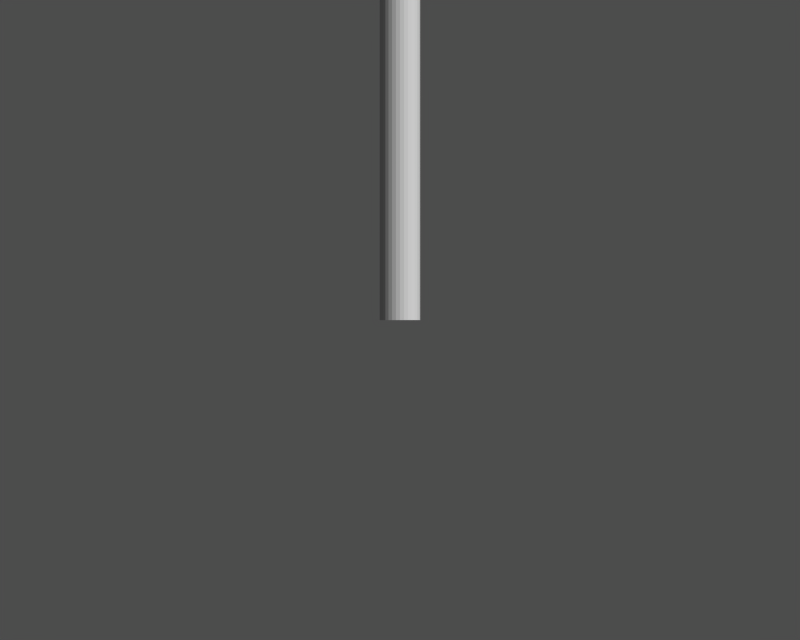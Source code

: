 # Source: flagpole.blend  (saved by Blender 2.27.0; exported with 4.5.12 LTS)
import bpy
from mathutils import Matrix  # noqa: F401  (used for matrix-valued properties, if any)

bpy.ops.wm.read_factory_settings(use_empty=True)
scene = bpy.context.scene
scene.name = '1'

# ---- collections
col_collection_1 = bpy.data.collections.new('Collection 1'); scene.collection.children.link(col_collection_1)

# ---- materials (node trees are filled in below, after node groups)
mat_material_001 = bpy.data.materials.new('Material.001')
mat_material_001.alpha_threshold = 0.0
mat_material_001.preview_render_type = 'FLAT'
mat_material_001.diffuse_color = (0.7549, 0.7548, 0.7548, 1.0)
mat_material_001.roughness = 0.0
mat_material_001.line_color = (0.0, 0.0, 0.0, 1.0)
mat_material = bpy.data.materials.new('Material')
mat_material.alpha_threshold = 0.0
mat_material.preview_render_type = 'FLAT'
mat_material.diffuse_color = (0.8, 0.8, 0.9203, 1.0)
mat_material.roughness = 0.0
mat_material.line_color = (0.0, 0.0, 0.0, 1.0)

# ---- material node trees

# ---- cameras
cam_camera = bpy.data.cameras.new('Camera')
cam_camera.passepartout_alpha = 0.2
cam_camera.clip_end = 100.0
cam_camera.lens = 35.0
cam_camera.ortho_scale = 7.314
cam_camera.show_passepartout = False
cam_camera.show_safe_areas = True
cam_camera.dof.focus_distance = 0.0
cam_camera.dof.aperture_fstop = 128.0

# ---- meshes
me_cylinder = bpy.data.meshes.new('Cylinder')
me_cylinder.from_pydata([(1.0, 1.0, -1.0), (1.176, 0.7857, -1.0), (1.307, 0.5412, -1.0), (1.387, 0.2759, -1.0), (1.414, 1.068e-07, -1.0), (1.387, -0.2759, -1.0), (1.307, -0.5412, -1.0), (1.176, -0.7857, -1.0), (1.0, -1.0, -1.0), (0.7857, -1.176, -1.0), (0.5412, -1.307, -1.0), (0.2759, -1.387, -1.0), (-4.608e-07, -1.414, -1.0), (-0.2759, -1.387, -1.0), (-0.5412, -1.307, -1.0), (-0.7857, -1.176, -1.0), (-1.0, -1.0, -1.0), (-1.176, -0.7857, -1.0), (-1.307, -0.5412, -1.0), (-1.387, -0.2759, -1.0), (-1.414, 1.366e-06, -1.0), (-1.387, 0.2759, -1.0), (-1.307, 0.5412, -1.0), (-1.176, 0.7857, -1.0), (-1.0, 1.0, -1.0), (-0.7857, 1.176, -1.0), (-0.5412, 1.307, -1.0), (-0.2759, 1.387, -1.0), (2.27e-06, 1.414, -1.0), (0.2759, 1.387, -1.0), (0.5412, 1.307, -1.0), (0.7857, 1.176, -1.0), (1.0, 1.0, 1.0), (1.176, 0.7857, 1.0), (1.307, 0.5412, 1.0), (1.387, 0.2759, 1.0), (1.414, -3.175e-06, 1.0), (1.387, -0.2759, 1.0), (1.307, -0.5412, 1.0), (1.176, -0.7857, 1.0), (1.0, -1.0, 1.0), (0.7857, -1.176, 1.0), (0.5412, -1.307, 1.0), (0.2759, -1.387, 1.0), (1.315e-06, -1.414, 1.0), (-0.2759, -1.387, 1.0), (-0.5412, -1.307, 1.0), (-0.7857, -1.176, 1.0), (-1.0, -1.0, 1.0), (-1.176, -0.7857, 1.0), (-1.307, -0.5412, 1.0), (-1.387, -0.2759, 1.0), (-1.414, -5.805e-06, 1.0), (-1.387, 0.2759, 1.0), (-1.307, 0.5412, 1.0), (-1.176, 0.7857, 1.0), (-1.0, 1.0, 1.0), (-0.7857, 1.176, 1.0), (-0.5412, 1.307, 1.0), (-0.2759, 1.387, 1.0), (-1.03e-05, 1.414, 1.0), (0.2759, 1.387, 1.0), (0.5412, 1.307, 1.0), (0.7857, 1.176, 1.0), (0.0, 0.0, -1.0), (0.0, 0.0, 1.0)], [], [(64, 0, 1), (65, 33, 32), (64, 1, 2), (65, 34, 33), (64, 2, 3), (65, 35, 34), (64, 3, 4), (65, 36, 35), (64, 4, 5), (65, 37, 36), (64, 5, 6), (65, 38, 37), (64, 6, 7), (65, 39, 38), (64, 7, 8), (65, 40, 39), (64, 8, 9), (65, 41, 40), (64, 9, 10), (65, 42, 41), (64, 10, 11), (65, 43, 42), (64, 11, 12), (65, 44, 43), (64, 12, 13), (65, 45, 44), (64, 13, 14), (65, 46, 45), (64, 14, 15), (65, 47, 46), (64, 15, 16), (65, 48, 47), (64, 16, 17), (65, 49, 48), (64, 17, 18), (65, 50, 49), (64, 18, 19), (65, 51, 50), (64, 19, 20), (65, 52, 51), (64, 20, 21), (65, 53, 52), (64, 21, 22), (65, 54, 53), (64, 22, 23), (65, 55, 54), (64, 23, 24), (65, 56, 55), (64, 24, 25), (65, 57, 56), (64, 25, 26), (65, 58, 57), (64, 26, 27), (65, 59, 58), (64, 27, 28), (65, 60, 59), (64, 28, 29), (65, 61, 60), (64, 29, 30), (65, 62, 61), (64, 30, 31), (65, 63, 62), (31, 0, 64), (65, 32, 63), (0, 32, 33, 1), (1, 33, 34, 2), (2, 34, 35, 3), (3, 35, 36, 4), (4, 36, 37, 5), (5, 37, 38, 6), (6, 38, 39, 7), (7, 39, 40, 8), (8, 40, 41, 9), (9, 41, 42, 10), (10, 42, 43, 11), (11, 43, 44, 12), (12, 44, 45, 13), (13, 45, 46, 14), (14, 46, 47, 15), (15, 47, 48, 16), (16, 48, 49, 17), (17, 49, 50, 18), (18, 50, 51, 19), (19, 51, 52, 20), (20, 52, 53, 21), (21, 53, 54, 22), (22, 54, 55, 23), (23, 55, 56, 24), (24, 56, 57, 25), (25, 57, 58, 26), (26, 58, 59, 27), (27, 59, 60, 28), (28, 60, 61, 29), (29, 61, 62, 30), (30, 62, 63, 31), (32, 0, 31, 63)])
me_cylinder.materials.append(mat_material_001)
me_cylinder.use_remesh_preserve_volume = False
me_cylinder.use_remesh_preserve_attributes = False
me_cylinder.use_mirror_vertex_groups = False
me_cylinder.update()
me_sphere = bpy.data.meshes.new('Sphere')
me_sphere.from_pydata([(0.0, 0.0, 1.414), (0.136, 0.02704, -1.407), (0.2706, 0.05383, -1.387), (0.4026, 0.08009, -1.353), (0.5308, 0.1056, -1.307), (0.6538, 0.1301, -1.247), (0.7706, 0.1533, -1.176), (0.8799, 0.175, -1.093), (0.9808, 0.1951, -1.0), (1.072, 0.2133, -0.8972), (1.153, 0.2294, -0.7857), (1.223, 0.2433, -0.6667), (1.281, 0.2549, -0.5412), (1.327, 0.264, -0.4105), (1.36, 0.2706, -0.2759), (1.38, 0.2746, -0.1386), (1.387, 0.2759, -2.384e-07), (1.38, 0.2746, 0.1386), (1.36, 0.2706, 0.2759), (1.327, 0.264, 0.4105), (1.281, 0.2549, 0.5412), (1.223, 0.2433, 0.6667), (1.153, 0.2294, 0.7857), (1.072, 0.2133, 0.8972), (0.9808, 0.1951, 1.0), (0.8799, 0.175, 1.093), (0.7706, 0.1533, 1.176), (0.6538, 0.1301, 1.247), (0.5308, 0.1056, 1.307), (0.4026, 0.08009, 1.353), (0.2706, 0.05383, 1.387), (0.136, 0.02704, 1.407), (0.1281, 0.05305, 1.407), (0.2549, 0.1056, 1.387), (0.3793, 0.1571, 1.353), (0.5, 0.2071, 1.307), (0.6159, 0.2551, 1.247), (0.7259, 0.3007, 1.176), (0.8289, 0.3433, 1.093), (0.9239, 0.3827, 1.0), (1.01, 0.4184, 0.8972), (1.086, 0.45, 0.7857), (1.152, 0.4773, 0.6667), (1.207, 0.5, 0.5412), (1.25, 0.5179, 0.4105), (1.281, 0.5308, 0.2759), (1.3, 0.5386, 0.1386), (1.307, 0.5412, -2.384e-07), (1.3, 0.5386, -0.1386), (1.281, 0.5308, -0.2759), (1.25, 0.5179, -0.4105), (1.207, 0.5, -0.5412), (1.152, 0.4773, -0.6667), (1.086, 0.45, -0.7857), (1.01, 0.4184, -0.8972), (0.9239, 0.3827, -1.0), (0.8289, 0.3433, -1.093), (0.7259, 0.3007, -1.176), (0.6159, 0.2551, -1.247), (0.5, 0.2071, -1.307), (0.3793, 0.1571, -1.353), (0.2549, 0.1056, -1.387), (0.1281, 0.05305, -1.407), (-9.438e-07, -6.307e-07, -1.414), (0.1153, 0.07701, -1.407), (0.2294, 0.1533, -1.387), (0.3413, 0.2281, -1.353), (0.45, 0.3007, -1.307), (0.5543, 0.3704, -1.247), (0.6533, 0.4365, -1.176), (0.746, 0.4984, -1.093), (0.8315, 0.5556, -1.0), (0.909, 0.6074, -0.8972), (0.9777, 0.6533, -0.7857), (1.037, 0.6929, -0.6667), (1.086, 0.7259, -0.5412), (1.125, 0.7519, -0.4105), (1.153, 0.7706, -0.2759), (1.17, 0.7819, -0.1386), (1.176, 0.7857, -2.384e-07), (1.17, 0.7819, 0.1386), (1.153, 0.7706, 0.2759), (1.125, 0.7519, 0.4105), (1.086, 0.7259, 0.5412), (1.037, 0.6929, 0.6667), (0.9777, 0.6533, 0.7857), (0.909, 0.6074, 0.8972), (0.8315, 0.5556, 1.0), (0.746, 0.4984, 1.093), (0.6533, 0.4365, 1.176), (0.5543, 0.3704, 1.247), (0.45, 0.3007, 1.307), (0.3413, 0.2281, 1.353), (0.2294, 0.1533, 1.387), (0.1153, 0.07701, 1.407), (0.09802, 0.09802, 1.407), (0.1951, 0.1951, 1.387), (0.2903, 0.2903, 1.353), (0.3827, 0.3827, 1.307), (0.4714, 0.4714, 1.247), (0.5556, 0.5556, 1.176), (0.6344, 0.6344, 1.093), (0.7071, 0.7071, 1.0), (0.773, 0.773, 0.8972), (0.8315, 0.8315, 0.7857), (0.8819, 0.8819, 0.6667), (0.9239, 0.9239, 0.5412), (0.9569, 0.9569, 0.4105), (0.9808, 0.9808, 0.2759), (0.9952, 0.9952, 0.1386), (1.0, 1.0, -2.384e-07), (0.9952, 0.9952, -0.1386), (0.9808, 0.9808, -0.2759), (0.9569, 0.9569, -0.4105), (0.9239, 0.9239, -0.5412), (0.8819, 0.8819, -0.6667), (0.8315, 0.8315, -0.7857), (0.773, 0.773, -0.8972), (0.7071, 0.7071, -1.0), (0.6344, 0.6344, -1.093), (0.5556, 0.5556, -1.176), (0.4714, 0.4714, -1.247), (0.3827, 0.3827, -1.307), (0.2903, 0.2903, -1.353), (0.1951, 0.1951, -1.387), (0.09802, 0.09802, -1.407), (0.07701, 0.1153, -1.407), (0.1533, 0.2294, -1.387), (0.2281, 0.3413, -1.353), (0.3007, 0.45, -1.307), (0.3704, 0.5543, -1.247), (0.4365, 0.6533, -1.176), (0.4984, 0.746, -1.093), (0.5556, 0.8315, -1.0), (0.6073, 0.909, -0.8972), (0.6533, 0.9777, -0.7857), (0.6929, 1.037, -0.6667), (0.7259, 1.086, -0.5412), (0.7519, 1.125, -0.4105), (0.7706, 1.153, -0.2759), (0.7819, 1.17, -0.1386), (0.7857, 1.176, -2.384e-07), (0.7819, 1.17, 0.1386), (0.7706, 1.153, 0.2759), (0.7519, 1.125, 0.4105), (0.7259, 1.086, 0.5412), (0.6929, 1.037, 0.6667), (0.6533, 0.9777, 0.7857), (0.6074, 0.909, 0.8972), (0.5556, 0.8315, 1.0), (0.4984, 0.746, 1.093), (0.4365, 0.6533, 1.176), (0.3704, 0.5543, 1.247), (0.3007, 0.45, 1.307), (0.2281, 0.3413, 1.353), (0.1533, 0.2294, 1.387), (0.07701, 0.1153, 1.407), (0.05305, 0.1281, 1.407), (0.1056, 0.2549, 1.387), (0.1571, 0.3793, 1.353), (0.2071, 0.5, 1.307), (0.2551, 0.6159, 1.247), (0.3007, 0.7259, 1.176), (0.3433, 0.8289, 1.093), (0.3827, 0.9239, 1.0), (0.4184, 1.01, 0.8972), (0.45, 1.086, 0.7857), (0.4773, 1.152, 0.6667), (0.5, 1.207, 0.5412), (0.5179, 1.25, 0.4105), (0.5308, 1.281, 0.2759), (0.5386, 1.3, 0.1386), (0.5412, 1.307, -2.384e-07), (0.5386, 1.3, -0.1386), (0.5308, 1.281, -0.2759), (0.5179, 1.25, -0.4105), (0.5, 1.207, -0.5412), (0.4773, 1.152, -0.6667), (0.45, 1.086, -0.7857), (0.4183, 1.01, -0.8972), (0.3827, 0.9239, -1.0), (0.3433, 0.8289, -1.093), (0.3007, 0.7259, -1.176), (0.2551, 0.6159, -1.247), (0.2071, 0.5, -1.307), (0.1571, 0.3793, -1.353), (0.1056, 0.2549, -1.387), (0.05305, 0.1281, -1.407), (0.02704, 0.136, -1.407), (0.05383, 0.2706, -1.387), (0.08009, 0.4026, -1.353), (0.1056, 0.5308, -1.307), (0.1301, 0.6538, -1.247), (0.1533, 0.7706, -1.176), (0.175, 0.8799, -1.093), (0.1951, 0.9808, -1.0), (0.2133, 1.072, -0.8972), (0.2294, 1.153, -0.7857), (0.2433, 1.223, -0.6667), (0.2549, 1.281, -0.5412), (0.264, 1.327, -0.4105), (0.2706, 1.36, -0.2759), (0.2746, 1.38, -0.1386), (0.2759, 1.387, -2.384e-07), (0.2746, 1.38, 0.1386), (0.2706, 1.36, 0.2759), (0.264, 1.327, 0.4105), (0.2549, 1.281, 0.5412), (0.2433, 1.223, 0.6667), (0.2294, 1.153, 0.7857), (0.2133, 1.072, 0.8972), (0.1951, 0.9808, 1.0), (0.175, 0.8799, 1.093), (0.1533, 0.7706, 1.176), (0.1301, 0.6538, 1.247), (0.1056, 0.5308, 1.307), (0.08009, 0.4026, 1.353), (0.05383, 0.2706, 1.387), (0.02704, 0.136, 1.407), (-1.048e-08, 0.1386, 1.407), (-1.9e-08, 0.2759, 1.387), (4.809e-09, 0.4105, 1.353), (-3.515e-08, 0.5412, 1.307), (-5.063e-08, 0.6667, 1.247), (1.135e-08, 0.7857, 1.176), (-3.294e-08, 0.8972, 1.093), (-2.656e-08, 1.0, 1.0), (-2.637e-08, 1.093, 0.8972), (-4.146e-08, 1.176, 0.7857), (-1.281e-07, 1.247, 0.6667), (-5.491e-08, 1.307, 0.5412), (-1.099e-07, 1.353, 0.4105), (-1.676e-07, 1.387, 0.2759), (-7.142e-08, 1.407, 0.1386), (-1.137e-07, 1.414, -2.384e-07), (-7.142e-08, 1.407, -0.1386), (-1.092e-07, 1.387, -0.2759), (-1.158e-07, 1.353, -0.4105), (3.546e-09, 1.307, -0.5412), (-6.701e-08, 1.247, -0.6667), (-5.938e-08, 1.176, -0.7857), (-5.89e-08, 1.093, -0.8972), (-5.91e-08, 1.0, -1.0), (-3.358e-08, 0.8972, -1.093), (-4.774e-08, 0.7857, -1.176), (-4.262e-08, 0.6667, -1.247), (-3.888e-09, 0.5412, -1.307), (-1.657e-08, 0.4105, -1.353), (-3.539e-08, 0.2759, -1.387), (-1.417e-08, 0.1386, -1.407), (-0.02704, 0.136, -1.407), (-0.05383, 0.2706, -1.387), (-0.08009, 0.4026, -1.353), (-0.1056, 0.5308, -1.307), (-0.1301, 0.6538, -1.247), (-0.1533, 0.7706, -1.176), (-0.175, 0.8799, -1.093), (-0.1951, 0.9808, -1.0), (-0.2133, 1.072, -0.8972), (-0.2294, 1.153, -0.7857), (-0.2433, 1.223, -0.6667), (-0.2549, 1.281, -0.5412), (-0.264, 1.327, -0.4105), (-0.2706, 1.36, -0.2759), (-0.2746, 1.38, -0.1386), (-0.2759, 1.387, -2.384e-07), (-0.2746, 1.38, 0.1386), (-0.2706, 1.36, 0.2759), (-0.264, 1.327, 0.4105), (-0.2549, 1.281, 0.5412), (-0.2433, 1.223, 0.6667), (-0.2294, 1.153, 0.7857), (-0.2133, 1.072, 0.8972), (-0.1951, 0.9808, 1.0), (-0.175, 0.8799, 1.093), (-0.1533, 0.7706, 1.176), (-0.1301, 0.6538, 1.247), (-0.1056, 0.5308, 1.307), (-0.08009, 0.4026, 1.353), (-0.05383, 0.2706, 1.387), (-0.02704, 0.136, 1.407), (-0.05305, 0.1281, 1.407), (-0.1056, 0.2549, 1.387), (-0.1571, 0.3793, 1.353), (-0.2071, 0.5, 1.307), (-0.2551, 0.6159, 1.247), (-0.3007, 0.7259, 1.176), (-0.3433, 0.8289, 1.093), (-0.3827, 0.9239, 1.0), (-0.4184, 1.01, 0.8972), (-0.45, 1.086, 0.7857), (-0.4773, 1.152, 0.6667), (-0.5, 1.207, 0.5412), (-0.5179, 1.25, 0.4105), (-0.5308, 1.281, 0.2759), (-0.5386, 1.3, 0.1386), (-0.5412, 1.307, -2.384e-07), (-0.5386, 1.3, -0.1386), (-0.5308, 1.281, -0.2759), (-0.5179, 1.25, -0.4105), (-0.5, 1.207, -0.5412), (-0.4773, 1.152, -0.6667), (-0.45, 1.086, -0.7857), (-0.4183, 1.01, -0.8972), (-0.3827, 0.9239, -1.0), (-0.3433, 0.8289, -1.093), (-0.3007, 0.7259, -1.176), (-0.2551, 0.6159, -1.247), (-0.2071, 0.5, -1.307), (-0.1571, 0.3793, -1.353), (-0.1056, 0.2549, -1.387), (-0.05305, 0.1281, -1.407), (-0.07701, 0.1153, -1.407), (-0.1533, 0.2294, -1.387), (-0.2281, 0.3413, -1.353), (-0.3007, 0.45, -1.307), (-0.3704, 0.5543, -1.247), (-0.4365, 0.6533, -1.176), (-0.4984, 0.746, -1.093), (-0.5556, 0.8315, -1.0), (-0.6073, 0.909, -0.8972), (-0.6533, 0.9777, -0.7857), (-0.6929, 1.037, -0.6667), (-0.7259, 1.086, -0.5412), (-0.7519, 1.125, -0.4105), (-0.7706, 1.153, -0.2759), (-0.7819, 1.17, -0.1386), (-0.7857, 1.176, -2.384e-07), (-0.7819, 1.17, 0.1386), (-0.7706, 1.153, 0.2759), (-0.7519, 1.125, 0.4105), (-0.7259, 1.086, 0.5412), (-0.6929, 1.037, 0.6667), (-0.6533, 0.9777, 0.7857), (-0.6074, 0.909, 0.8972), (-0.5556, 0.8315, 1.0), (-0.4984, 0.746, 1.093), (-0.4365, 0.6533, 1.176), (-0.3704, 0.5543, 1.247), (-0.3007, 0.45, 1.307), (-0.2281, 0.3413, 1.353), (-0.1533, 0.2294, 1.387), (-0.07701, 0.1153, 1.407), (-0.09802, 0.09802, 1.407), (-0.1951, 0.1951, 1.387), (-0.2903, 0.2903, 1.353), (-0.3827, 0.3827, 1.307), (-0.4714, 0.4714, 1.247), (-0.5556, 0.5556, 1.176), (-0.6344, 0.6344, 1.093), (-0.7071, 0.7071, 1.0), (-0.773, 0.773, 0.8972), (-0.8315, 0.8315, 0.7857), (-0.8819, 0.8819, 0.6667), (-0.9239, 0.9239, 0.5412), (-0.9569, 0.9569, 0.4105), (-0.9808, 0.9808, 0.2759), (-0.9952, 0.9952, 0.1386), (-1.0, 1.0, -2.384e-07), (-0.9952, 0.9952, -0.1386), (-0.9808, 0.9808, -0.2759), (-0.9569, 0.9569, -0.4105), (-0.9239, 0.9239, -0.5412), (-0.8819, 0.8819, -0.6667), (-0.8315, 0.8315, -0.7857), (-0.773, 0.773, -0.8972), (-0.7071, 0.7071, -1.0), (-0.6344, 0.6344, -1.093), (-0.5556, 0.5556, -1.176), (-0.4714, 0.4714, -1.247), (-0.3827, 0.3827, -1.307), (-0.2903, 0.2903, -1.353), (-0.1951, 0.1951, -1.387), (-0.09802, 0.09802, -1.407), (-0.1153, 0.07701, -1.407), (-0.2294, 0.1533, -1.387), (-0.3413, 0.2281, -1.353), (-0.45, 0.3007, -1.307), (-0.5543, 0.3704, -1.247), (-0.6533, 0.4365, -1.176), (-0.746, 0.4984, -1.093), (-0.8315, 0.5556, -1.0), (-0.909, 0.6073, -0.8972), (-0.9777, 0.6533, -0.7857), (-1.037, 0.6929, -0.6667), (-1.086, 0.7259, -0.5412), (-1.125, 0.7519, -0.4105), (-1.153, 0.7706, -0.2759), (-1.17, 0.7819, -0.1386), (-1.176, 0.7857, -2.384e-07), (-1.17, 0.7819, 0.1386), (-1.153, 0.7706, 0.2759), (-1.125, 0.7519, 0.4105), (-1.086, 0.7259, 0.5412), (-1.037, 0.6929, 0.6667), (-0.9777, 0.6533, 0.7857), (-0.909, 0.6073, 0.8972), (-0.8315, 0.5556, 1.0), (-0.746, 0.4984, 1.093), (-0.6533, 0.4365, 1.176), (-0.5543, 0.3704, 1.247), (-0.45, 0.3007, 1.307), (-0.3413, 0.2281, 1.353), (-0.2294, 0.1533, 1.387), (-0.1153, 0.07701, 1.407), (-0.1281, 0.05305, 1.407), (-0.2549, 0.1056, 1.387), (-0.3793, 0.1571, 1.353), (-0.5, 0.2071, 1.307), (-0.6159, 0.2551, 1.247), (-0.7259, 0.3007, 1.176), (-0.8289, 0.3433, 1.093), (-0.9239, 0.3827, 1.0), (-1.01, 0.4183, 0.8972), (-1.086, 0.45, 0.7857), (-1.152, 0.4773, 0.6667), (-1.207, 0.5, 0.5412), (-1.25, 0.5179, 0.4105), (-1.281, 0.5308, 0.2759), (-1.3, 0.5386, 0.1386), (-1.307, 0.5412, -2.384e-07), (-1.3, 0.5386, -0.1386), (-1.281, 0.5308, -0.2759), (-1.25, 0.5179, -0.4105), (-1.207, 0.5, -0.5412), (-1.152, 0.4773, -0.6667), (-1.086, 0.45, -0.7857), (-1.01, 0.4183, -0.8972), (-0.9239, 0.3827, -1.0), (-0.8289, 0.3433, -1.093), (-0.7259, 0.3007, -1.176), (-0.6159, 0.2551, -1.247), (-0.5, 0.2071, -1.307), (-0.3793, 0.1571, -1.353), (-0.2549, 0.1056, -1.387), (-0.1281, 0.05305, -1.407), (-0.136, 0.02704, -1.407), (-0.2706, 0.05383, -1.387), (-0.4026, 0.08009, -1.353), (-0.5308, 0.1056, -1.307), (-0.6538, 0.1301, -1.247), (-0.7706, 0.1533, -1.176), (-0.8799, 0.175, -1.093), (-0.9808, 0.1951, -1.0), (-1.072, 0.2133, -0.8972), (-1.153, 0.2294, -0.7857), (-1.223, 0.2433, -0.6667), (-1.281, 0.2549, -0.5412), (-1.327, 0.264, -0.4105), (-1.36, 0.2706, -0.2759), (-1.38, 0.2746, -0.1386), (-1.387, 0.2759, -2.384e-07), (-1.38, 0.2746, 0.1386), (-1.36, 0.2706, 0.2759), (-1.327, 0.264, 0.4105), (-1.281, 0.2549, 0.5412), (-1.223, 0.2433, 0.6667), (-1.153, 0.2294, 0.7857), (-1.072, 0.2133, 0.8972), (-0.9808, 0.1951, 1.0), (-0.8799, 0.175, 1.093), (-0.7706, 0.1533, 1.176), (-0.6538, 0.1301, 1.247), (-0.5308, 0.1056, 1.307), (-0.4026, 0.08009, 1.353), (-0.2706, 0.05383, 1.387), (-0.136, 0.02704, 1.407), (-0.1386, -2.659e-08, 1.407), (-0.2759, -4.241e-08, 1.387), (-0.4105, 7.637e-09, 1.353), (-0.5412, -6.006e-08, 1.307), (-0.6667, -8.882e-08, 1.247), (-0.7857, -5.308e-08, 1.176), (-0.8972, -9.738e-08, 1.093), (-1.0, -9.398e-08, 1.0), (-1.093, -5.89e-08, 0.8972), (-1.176, -5.938e-08, 0.7857), (-1.247, -1.839e-07, 0.6667), (-1.307, -9.012e-08, 0.5412), (-1.353, -1.863e-07, 0.4105), (-1.387, -2.732e-07, 0.2759), (-1.407, -1.418e-07, 0.1386), (-1.414, -1.024e-07, -2.384e-07), (-1.407, -1.418e-07, -0.1386), (-1.387, -2.732e-07, -0.2759), (-1.353, -1.685e-08, -0.4105), (-1.307, -3.763e-08, -0.5412), (-1.247, -1.228e-07, -0.6667), (-1.176, -1.736e-07, -0.7857), (-1.093, -9.144e-08, -0.8972), (-1.0, -1.149e-07, -1.0), (-0.8972, -1.448e-07, -1.093), (-0.7857, -6.833e-08, -1.176), (-0.6667, -3.697e-08, -1.247), (-0.5412, -2.88e-08, -1.307), (-0.4105, -5.759e-08, -1.353), (-0.2759, -4.934e-08, -1.387), (-0.1386, -2.737e-08, -1.407), (-0.136, -0.02704, -1.407), (-0.2706, -0.05383, -1.387), (-0.4026, -0.08009, -1.353), (-0.5308, -0.1056, -1.307), (-0.6538, -0.1301, -1.247), (-0.7706, -0.1533, -1.176), (-0.8799, -0.175, -1.093), (-0.9808, -0.1951, -1.0), (-1.072, -0.2133, -0.8972), (-1.153, -0.2294, -0.7857), (-1.223, -0.2433, -0.6667), (-1.281, -0.2549, -0.5412), (-1.327, -0.264, -0.4105), (-1.36, -0.2706, -0.2759), (-1.38, -0.2746, -0.1386), (-1.387, -0.2759, -2.384e-07), (-1.38, -0.2746, 0.1386), (-1.36, -0.2706, 0.2759), (-1.327, -0.264, 0.4105), (-1.281, -0.2549, 0.5412), (-1.223, -0.2433, 0.6667), (-1.153, -0.2294, 0.7857), (-1.072, -0.2133, 0.8972), (-0.9808, -0.1951, 1.0), (-0.8799, -0.175, 1.093), (-0.7706, -0.1533, 1.176), (-0.6538, -0.1301, 1.247), (-0.5308, -0.1056, 1.307), (-0.4026, -0.08009, 1.353), (-0.2706, -0.05383, 1.387), (-0.136, -0.02704, 1.407), (-0.1281, -0.05305, 1.407), (-0.2549, -0.1056, 1.387), (-0.3793, -0.1571, 1.353), (-0.5, -0.2071, 1.307), (-0.6159, -0.2551, 1.247), (-0.7259, -0.3007, 1.176), (-0.8289, -0.3433, 1.093), (-0.9239, -0.3827, 1.0), (-1.01, -0.4183, 0.8972), (-1.086, -0.45, 0.7857), (-1.152, -0.4773, 0.6667), (-1.207, -0.5, 0.5412), (-1.25, -0.5179, 0.4105), (-1.281, -0.5308, 0.2759), (-1.3, -0.5386, 0.1386), (-1.307, -0.5412, -2.384e-07), (-1.3, -0.5386, -0.1386), (-1.281, -0.5308, -0.2759), (-1.25, -0.5179, -0.4105), (-1.207, -0.5, -0.5412), (-1.152, -0.4773, -0.6667), (-1.086, -0.45, -0.7857), (-1.01, -0.4183, -0.8972), (-0.9239, -0.3827, -1.0), (-0.8289, -0.3433, -1.093), (-0.7259, -0.3007, -1.176), (-0.6159, -0.2551, -1.247), (-0.5, -0.2071, -1.307), (-0.3793, -0.1571, -1.353), (-0.2549, -0.1056, -1.387), (-0.1281, -0.05305, -1.407), (-0.1153, -0.07701, -1.407), (-0.2294, -0.1533, -1.387), (-0.3413, -0.2281, -1.353), (-0.45, -0.3007, -1.307), (-0.5543, -0.3704, -1.247), (-0.6533, -0.4365, -1.176), (-0.746, -0.4984, -1.093), (-0.8315, -0.5556, -1.0), (-0.909, -0.6073, -0.8972), (-0.9777, -0.6533, -0.7857), (-1.037, -0.6929, -0.6667), (-1.086, -0.7259, -0.5412), (-1.125, -0.7519, -0.4105), (-1.153, -0.7706, -0.2759), (-1.17, -0.7819, -0.1386), (-1.176, -0.7857, -2.384e-07), (-1.17, -0.7819, 0.1386), (-1.153, -0.7706, 0.2759), (-1.125, -0.7519, 0.4105), (-1.086, -0.7259, 0.5412), (-1.037, -0.6929, 0.6667), (-0.9777, -0.6533, 0.7857), (-0.909, -0.6073, 0.8972), (-0.8315, -0.5556, 1.0), (-0.746, -0.4984, 1.093), (-0.6533, -0.4365, 1.176), (-0.5543, -0.3704, 1.247), (-0.45, -0.3007, 1.307), (-0.3413, -0.2281, 1.353), (-0.2294, -0.1533, 1.387), (-0.1153, -0.07701, 1.407), (-0.09802, -0.09802, 1.407), (-0.1951, -0.1951, 1.387), (-0.2903, -0.2903, 1.353), (-0.3827, -0.3827, 1.307), (-0.4714, -0.4714, 1.247), (-0.5556, -0.5556, 1.176), (-0.6344, -0.6344, 1.093), (-0.7071, -0.7071, 1.0), (-0.773, -0.773, 0.8972), (-0.8315, -0.8315, 0.7857), (-0.8819, -0.8819, 0.6667), (-0.9239, -0.9239, 0.5412), (-0.9569, -0.9569, 0.4105), (-0.9808, -0.9808, 0.2759), (-0.9952, -0.9952, 0.1386), (-1.0, -1.0, -2.384e-07), (-0.9952, -0.9952, -0.1386), (-0.9808, -0.9808, -0.2759), (-0.9569, -0.9569, -0.4105), (-0.9239, -0.9239, -0.5412), (-0.8819, -0.8819, -0.6667), (-0.8315, -0.8315, -0.7857), (-0.773, -0.773, -0.8972), (-0.7071, -0.7071, -1.0), (-0.6344, -0.6344, -1.093), (-0.5556, -0.5556, -1.176), (-0.4714, -0.4714, -1.247), (-0.3827, -0.3827, -1.307), (-0.2903, -0.2903, -1.353), (-0.1951, -0.1951, -1.387), (-0.09802, -0.09802, -1.407), (-0.07701, -0.1153, -1.407), (-0.1533, -0.2294, -1.387), (-0.2281, -0.3413, -1.353), (-0.3007, -0.45, -1.307), (-0.3704, -0.5543, -1.247), (-0.4365, -0.6533, -1.176), (-0.4984, -0.746, -1.093), (-0.5556, -0.8315, -1.0), (-0.6073, -0.909, -0.8972), (-0.6533, -0.9777, -0.7857), (-0.6929, -1.037, -0.6667), (-0.7259, -1.086, -0.5412), (-0.7519, -1.125, -0.4105), (-0.7706, -1.153, -0.2759), (-0.7819, -1.17, -0.1386), (-0.7857, -1.176, -2.384e-07), (-0.7819, -1.17, 0.1386), (-0.7706, -1.153, 0.2759), (-0.7519, -1.125, 0.4105), (-0.7259, -1.086, 0.5412), (-0.6929, -1.037, 0.6667), (-0.6533, -0.9777, 0.7857), (-0.6073, -0.909, 0.8972), (-0.5556, -0.8315, 1.0), (-0.4984, -0.746, 1.093), (-0.4365, -0.6533, 1.176), (-0.3704, -0.5543, 1.247), (-0.3007, -0.45, 1.307), (-0.2281, -0.3413, 1.353), (-0.1533, -0.2294, 1.387), (-0.07701, -0.1153, 1.407), (-0.05305, -0.1281, 1.407), (-0.1056, -0.2549, 1.387), (-0.1571, -0.3793, 1.353), (-0.2071, -0.5, 1.307), (-0.2551, -0.6159, 1.247), (-0.3007, -0.7259, 1.176), (-0.3433, -0.8289, 1.093), (-0.3827, -0.9239, 1.0), (-0.4183, -1.01, 0.8972), (-0.45, -1.086, 0.7857), (-0.4773, -1.152, 0.6667), (-0.5, -1.207, 0.5412), (-0.5179, -1.25, 0.4105), (-0.5308, -1.281, 0.2759), (-0.5386, -1.3, 0.1386), (-0.5412, -1.307, -2.384e-07), (-0.5386, -1.3, -0.1386), (-0.5308, -1.281, -0.2759), (-0.5179, -1.25, -0.4105), (-0.5, -1.207, -0.5412), (-0.4773, -1.152, -0.6667), (-0.45, -1.086, -0.7857), (-0.4183, -1.01, -0.8972), (-0.3827, -0.9239, -1.0), (-0.3433, -0.8289, -1.093), (-0.3007, -0.7259, -1.176), (-0.2551, -0.6159, -1.247), (-0.2071, -0.5, -1.307), (-0.1571, -0.3793, -1.353), (-0.1056, -0.2549, -1.387), (-0.05305, -0.1281, -1.407), (-0.02704, -0.136, -1.407), (-0.05382, -0.2706, -1.387), (-0.08009, -0.4026, -1.353), (-0.1056, -0.5308, -1.307), (-0.1301, -0.6538, -1.247), (-0.1533, -0.7706, -1.176), (-0.175, -0.8799, -1.093), (-0.1951, -0.9808, -1.0), (-0.2133, -1.072, -0.8972), (-0.2294, -1.153, -0.7857), (-0.2433, -1.223, -0.6667), (-0.2549, -1.281, -0.5412), (-0.264, -1.327, -0.4105), (-0.2706, -1.36, -0.2759), (-0.2746, -1.38, -0.1386), (-0.2759, -1.387, -2.384e-07), (-0.2746, -1.38, 0.1386), (-0.2706, -1.36, 0.2759), (-0.264, -1.327, 0.4105), (-0.2549, -1.281, 0.5412), (-0.2433, -1.223, 0.6667), (-0.2294, -1.153, 0.7857), (-0.2133, -1.072, 0.8972), (-0.1951, -0.9808, 1.0), (-0.175, -0.8799, 1.093), (-0.1533, -0.7706, 1.176), (-0.1301, -0.6538, 1.247), (-0.1056, -0.5308, 1.307), (-0.08009, -0.4026, 1.353), (-0.05383, -0.2706, 1.387), (-0.02704, -0.136, 1.407), (4.27e-08, -0.1386, 1.407), (5.935e-08, -0.2759, 1.387), (1.877e-08, -0.4105, 1.353), (1.069e-07, -0.5412, 1.307), (9.778e-08, -0.6667, 1.247), (1.089e-07, -0.7857, 1.176), (1.618e-07, -0.8972, 1.093), (1.498e-07, -1.0, 1.0), (9.144e-08, -1.093, 0.8972), (1.736e-07, -1.176, 0.7857), (2.836e-07, -1.247, 0.6667), (1.545e-07, -1.307, 0.5412), (2.919e-07, -1.353, 0.4105), (3.729e-07, -1.387, 0.2759), (2.826e-07, -1.407, 0.1386), (1.495e-07, -1.414, -2.384e-07), (2.826e-07, -1.407, -0.1386), (3.729e-07, -1.387, -0.2759), (1.165e-07, -1.353, -0.4105), (7.283e-08, -1.307, -0.5412), (1.932e-07, -1.247, -0.6667), (2.294e-07, -1.176, -0.7857), (1.911e-07, -1.093, -0.8972), (1.414e-07, -1.0, -1.0), (2.006e-07, -0.8972, -1.093), (1.035e-07, -0.7857, -1.176), (4.593e-08, -0.6667, -1.247), (5.669e-08, -0.5412, -1.307), (8.981e-08, -0.4105, -1.353), (8.155e-08, -0.2759, -1.387), (3.069e-08, -0.1386, -1.407), (0.02704, -0.136, -1.407), (0.05383, -0.2706, -1.387), (0.08009, -0.4026, -1.353), (0.1056, -0.5308, -1.307), (0.1301, -0.6538, -1.247), (0.1533, -0.7706, -1.176), (0.175, -0.8799, -1.093), (0.1951, -0.9808, -1.0), (0.2133, -1.072, -0.8972), (0.2294, -1.153, -0.7857), (0.2433, -1.223, -0.6667), (0.2549, -1.281, -0.5412), (0.264, -1.327, -0.4105), (0.2706, -1.36, -0.2759), (0.2746, -1.38, -0.1386), (0.2759, -1.387, -2.384e-07), (0.2746, -1.38, 0.1386), (0.2706, -1.36, 0.2759), (0.264, -1.327, 0.4105), (0.2549, -1.281, 0.5412), (0.2433, -1.223, 0.6667), (0.2294, -1.153, 0.7857), (0.2133, -1.072, 0.8972), (0.1951, -0.9808, 1.0), (0.175, -0.8799, 1.093), (0.1533, -0.7706, 1.176), (0.1301, -0.6538, 1.247), (0.1056, -0.5308, 1.307), (0.08009, -0.4026, 1.353), (0.05383, -0.2706, 1.387), (0.02704, -0.136, 1.407), (0.05305, -0.1281, 1.407), (0.1056, -0.2549, 1.387), (0.1571, -0.3793, 1.353), (0.2071, -0.5, 1.307), (0.2551, -0.6159, 1.247), (0.3007, -0.7259, 1.176), (0.3433, -0.8289, 1.093), (0.3827, -0.9239, 1.0), (0.4183, -1.01, 0.8972), (0.45, -1.086, 0.7857), (0.4773, -1.152, 0.6667), (0.5, -1.207, 0.5412), (0.5179, -1.25, 0.4105), (0.5308, -1.281, 0.2759), (0.5386, -1.3, 0.1386), (0.5412, -1.307, -2.384e-07), (0.5386, -1.3, -0.1386), (0.5308, -1.281, -0.2759), (0.5179, -1.25, -0.4105), (0.5, -1.207, -0.5412), (0.4773, -1.152, -0.6667), (0.45, -1.086, -0.7857), (0.4183, -1.01, -0.8972), (0.3827, -0.9239, -1.0), (0.3433, -0.8289, -1.093), (0.3007, -0.7259, -1.176), (0.2551, -0.6159, -1.247), (0.2071, -0.5, -1.307), (0.1571, -0.3793, -1.353), (0.1056, -0.2549, -1.387), (0.05305, -0.1281, -1.407), (0.07701, -0.1153, -1.407), (0.1533, -0.2294, -1.387), (0.2281, -0.3413, -1.353), (0.3007, -0.45, -1.307), (0.3704, -0.5543, -1.247), (0.4365, -0.6533, -1.176), (0.4984, -0.746, -1.093), (0.5556, -0.8315, -1.0), (0.6073, -0.909, -0.8972), (0.6533, -0.9777, -0.7857), (0.6929, -1.037, -0.6667), (0.7259, -1.086, -0.5412), (0.7519, -1.125, -0.4105), (0.7706, -1.153, -0.2759), (0.7819, -1.17, -0.1386), (0.7857, -1.176, -2.384e-07), (0.7819, -1.17, 0.1386), (0.7706, -1.153, 0.2759), (0.7519, -1.125, 0.4105), (0.7259, -1.086, 0.5412), (0.6929, -1.037, 0.6667), (0.6533, -0.9777, 0.7857), (0.6073, -0.909, 0.8972), (0.5556, -0.8315, 1.0), (0.4984, -0.746, 1.093), (0.4365, -0.6533, 1.176), (0.3704, -0.5543, 1.247), (0.3007, -0.45, 1.307), (0.2281, -0.3413, 1.353), (0.1533, -0.2294, 1.387), (0.07701, -0.1153, 1.407), (0.09802, -0.09802, 1.407), (0.1951, -0.1951, 1.387), (0.2903, -0.2903, 1.353), (0.3827, -0.3827, 1.307), (0.4714, -0.4714, 1.247), (0.5556, -0.5556, 1.176), (0.6344, -0.6344, 1.093), (0.7071, -0.7071, 1.0), (0.773, -0.773, 0.8972), (0.8315, -0.8315, 0.7857), (0.8819, -0.8819, 0.6667), (0.9239, -0.9239, 0.5412), (0.9569, -0.9569, 0.4105), (0.9808, -0.9808, 0.2759), (0.9952, -0.9952, 0.1386), (1.0, -1.0, -2.384e-07), (0.9952, -0.9952, -0.1386), (0.9808, -0.9808, -0.2759), (0.9569, -0.9569, -0.4105), (0.9239, -0.9239, -0.5412), (0.8819, -0.8819, -0.6667), (0.8315, -0.8315, -0.7857), (0.773, -0.773, -0.8972), (0.7071, -0.7071, -1.0), (0.6344, -0.6344, -1.093), (0.5556, -0.5556, -1.176), (0.4714, -0.4714, -1.247), (0.3827, -0.3827, -1.307), (0.2903, -0.2903, -1.353), (0.1951, -0.1951, -1.387), (0.09802, -0.09802, -1.407), (0.1153, -0.07701, -1.407), (0.2294, -0.1533, -1.387), (0.3413, -0.2281, -1.353), (0.45, -0.3007, -1.307), (0.5543, -0.3704, -1.247), (0.6533, -0.4365, -1.176), (0.746, -0.4984, -1.093), (0.8315, -0.5556, -1.0), (0.909, -0.6073, -0.8972), (0.9777, -0.6533, -0.7857), (1.037, -0.6929, -0.6667), (1.086, -0.7259, -0.5412), (1.125, -0.7519, -0.4105), (1.153, -0.7706, -0.2759), (1.17, -0.7819, -0.1386), (1.176, -0.7857, -2.384e-07), (1.17, -0.7819, 0.1386), (1.153, -0.7706, 0.2759), (1.125, -0.7519, 0.4105), (1.086, -0.7259, 0.5412), (1.037, -0.6929, 0.6667), (0.9777, -0.6533, 0.7857), (0.909, -0.6073, 0.8972), (0.8315, -0.5556, 1.0), (0.746, -0.4984, 1.093), (0.6533, -0.4365, 1.176), (0.5543, -0.3704, 1.247), (0.45, -0.3007, 1.307), (0.3413, -0.2281, 1.353), (0.2294, -0.1533, 1.387), (0.1153, -0.07701, 1.407), (0.1281, -0.05305, 1.407), (0.2549, -0.1056, 1.387), (0.3793, -0.1571, 1.353), (0.5, -0.2071, 1.307), (0.6159, -0.2551, 1.247), (0.7259, -0.3007, 1.176), (0.8289, -0.3433, 1.093), (0.9239, -0.3827, 1.0), (1.01, -0.4183, 0.8972), (1.086, -0.45, 0.7857), (1.152, -0.4773, 0.6667), (1.207, -0.5, 0.5412), (1.25, -0.5179, 0.4105), (1.281, -0.5308, 0.2759), (1.3, -0.5386, 0.1386), (1.307, -0.5412, -2.384e-07), (1.3, -0.5386, -0.1386), (1.281, -0.5308, -0.2759), (1.25, -0.5179, -0.4105), (1.207, -0.5, -0.5412), (1.152, -0.4773, -0.6667), (1.086, -0.45, -0.7857), (1.01, -0.4183, -0.8972), (0.9239, -0.3827, -1.0), (0.8289, -0.3433, -1.093), (0.7259, -0.3007, -1.176), (0.6159, -0.2551, -1.247), (0.5, -0.2071, -1.307), (0.3793, -0.1571, -1.353), (0.2549, -0.1056, -1.387), (0.1281, -0.05305, -1.407), (0.136, -0.02704, -1.407), (0.2706, -0.05382, -1.387), (0.4026, -0.08009, -1.353), (0.5308, -0.1056, -1.307), (0.6538, -0.1301, -1.247), (0.7706, -0.1533, -1.176), (0.8799, -0.175, -1.093), (0.9808, -0.1951, -1.0), (1.072, -0.2133, -0.8972), (1.153, -0.2294, -0.7857), (1.223, -0.2433, -0.6667), (1.281, -0.2549, -0.5412), (1.327, -0.264, -0.4105), (1.36, -0.2706, -0.2759), (1.38, -0.2746, -0.1386), (1.387, -0.2759, -2.384e-07), (1.38, -0.2746, 0.1386), (1.36, -0.2706, 0.2759), (1.327, -0.264, 0.4105), (1.281, -0.2549, 0.5412), (1.223, -0.2433, 0.6667), (1.153, -0.2294, 0.7857), (1.072, -0.2133, 0.8972), (0.9808, -0.1951, 1.0), (0.8799, -0.175, 1.093), (0.7706, -0.1533, 1.176), (0.6538, -0.1301, 1.247), (0.5308, -0.1056, 1.307), (0.4026, -0.08009, 1.353), (0.2706, -0.05383, 1.387), (0.136, -0.02704, 1.407), (0.1386, 4.237e-08, 1.407), (0.2759, 8.209e-08, 1.387), (0.4105, 3.786e-08, 1.353), (0.5412, 1.451e-07, 1.307), (0.6667, 1.067e-07, 1.247), (0.7857, 1.617e-07, 1.176), (0.8972, 2.292e-07, 1.093), (1.0, 2.318e-07, 1.0), (1.093, 1.911e-07, 0.8972), (1.176, 2.294e-07, 0.7857), (1.247, 4.357e-07, 0.6667), (1.307, 1.957e-07, 0.5412), (1.353, 3.39e-07, 0.4105), (1.387, 4.373e-07, 0.2759), (1.407, 4.175e-07, 0.1386), (1.414, 2.199e-07, -2.384e-07), (1.407, 4.175e-07, -0.1386), (1.387, 4.373e-07, -0.2759), (1.353, 2.453e-07, -0.4105), (1.307, 2.017e-07, -0.5412), (1.247, 2.198e-07, -0.6667), (1.176, 3.935e-07, -0.7857), (1.093, 2.761e-07, -0.8972), (1.0, 2.089e-07, -1.0), (0.8972, 2.827e-07, -1.093), (0.7857, 1.387e-07, -1.176), (0.6667, 1.104e-07, -1.247), (0.5412, 1.035e-07, -1.307), (0.4105, 1.235e-07, -1.353), (0.2759, 9.55e-08, -1.387), (0.1386, 3.874e-08, -1.407)], [], [(63, 1, 993), (993, 1, 2, 992), (992, 2, 3, 991), (991, 3, 4, 990), (990, 4, 5, 989), (989, 5, 6, 988), (988, 6, 7, 987), (987, 7, 8, 986), (986, 8, 9, 985), (985, 9, 10, 984), (984, 10, 11, 983), (983, 11, 12, 982), (982, 12, 13, 981), (981, 13, 14, 980), (980, 14, 15, 979), (979, 15, 16, 978), (978, 16, 17, 977), (977, 17, 18, 976), (976, 18, 19, 975), (975, 19, 20, 974), (974, 20, 21, 973), (973, 21, 22, 972), (972, 22, 23, 971), (971, 23, 24, 970), (970, 24, 25, 969), (969, 25, 26, 968), (968, 26, 27, 967), (967, 27, 28, 966), (966, 28, 29, 965), (965, 29, 30, 964), (964, 30, 31, 963), (31, 0, 963), (32, 0, 31), (30, 33, 32, 31), (29, 34, 33, 30), (28, 35, 34, 29), (27, 36, 35, 28), (26, 37, 36, 27), (25, 38, 37, 26), (24, 39, 38, 25), (23, 40, 39, 24), (22, 41, 40, 23), (21, 42, 41, 22), (20, 43, 42, 21), (19, 44, 43, 20), (18, 45, 44, 19), (17, 46, 45, 18), (16, 47, 46, 17), (15, 48, 47, 16), (14, 49, 48, 15), (13, 50, 49, 14), (12, 51, 50, 13), (11, 52, 51, 12), (10, 53, 52, 11), (9, 54, 53, 10), (8, 55, 54, 9), (7, 56, 55, 8), (6, 57, 56, 7), (5, 58, 57, 6), (4, 59, 58, 5), (3, 60, 59, 4), (2, 61, 60, 3), (1, 62, 61, 2), (63, 62, 1), (63, 64, 62), (62, 64, 65, 61), (61, 65, 66, 60), (60, 66, 67, 59), (59, 67, 68, 58), (58, 68, 69, 57), (57, 69, 70, 56), (56, 70, 71, 55), (55, 71, 72, 54), (54, 72, 73, 53), (53, 73, 74, 52), (52, 74, 75, 51), (51, 75, 76, 50), (50, 76, 77, 49), (49, 77, 78, 48), (48, 78, 79, 47), (47, 79, 80, 46), (46, 80, 81, 45), (45, 81, 82, 44), (44, 82, 83, 43), (43, 83, 84, 42), (42, 84, 85, 41), (41, 85, 86, 40), (40, 86, 87, 39), (39, 87, 88, 38), (38, 88, 89, 37), (37, 89, 90, 36), (36, 90, 91, 35), (35, 91, 92, 34), (34, 92, 93, 33), (33, 93, 94, 32), (94, 0, 32), (95, 0, 94), (93, 96, 95, 94), (92, 97, 96, 93), (91, 98, 97, 92), (90, 99, 98, 91), (89, 100, 99, 90), (88, 101, 100, 89), (87, 102, 101, 88), (86, 103, 102, 87), (85, 104, 103, 86), (84, 105, 104, 85), (83, 106, 105, 84), (82, 107, 106, 83), (81, 108, 107, 82), (80, 109, 108, 81), (79, 110, 109, 80), (78, 111, 110, 79), (77, 112, 111, 78), (76, 113, 112, 77), (75, 114, 113, 76), (74, 115, 114, 75), (73, 116, 115, 74), (72, 117, 116, 73), (71, 118, 117, 72), (70, 119, 118, 71), (69, 120, 119, 70), (68, 121, 120, 69), (67, 122, 121, 68), (66, 123, 122, 67), (65, 124, 123, 66), (64, 125, 124, 65), (63, 125, 64), (63, 126, 125), (125, 126, 127, 124), (124, 127, 128, 123), (123, 128, 129, 122), (122, 129, 130, 121), (121, 130, 131, 120), (120, 131, 132, 119), (119, 132, 133, 118), (118, 133, 134, 117), (117, 134, 135, 116), (116, 135, 136, 115), (115, 136, 137, 114), (114, 137, 138, 113), (113, 138, 139, 112), (112, 139, 140, 111), (111, 140, 141, 110), (110, 141, 142, 109), (109, 142, 143, 108), (108, 143, 144, 107), (107, 144, 145, 106), (106, 145, 146, 105), (105, 146, 147, 104), (104, 147, 148, 103), (103, 148, 149, 102), (102, 149, 150, 101), (101, 150, 151, 100), (100, 151, 152, 99), (99, 152, 153, 98), (98, 153, 154, 97), (97, 154, 155, 96), (96, 155, 156, 95), (156, 0, 95), (157, 0, 156), (155, 158, 157, 156), (154, 159, 158, 155), (153, 160, 159, 154), (152, 161, 160, 153), (151, 162, 161, 152), (150, 163, 162, 151), (149, 164, 163, 150), (148, 165, 164, 149), (147, 166, 165, 148), (146, 167, 166, 147), (145, 168, 167, 146), (144, 169, 168, 145), (143, 170, 169, 144), (142, 171, 170, 143), (141, 172, 171, 142), (140, 173, 172, 141), (139, 174, 173, 140), (138, 175, 174, 139), (137, 176, 175, 138), (136, 177, 176, 137), (135, 178, 177, 136), (134, 179, 178, 135), (133, 180, 179, 134), (132, 181, 180, 133), (131, 182, 181, 132), (130, 183, 182, 131), (129, 184, 183, 130), (128, 185, 184, 129), (127, 186, 185, 128), (126, 187, 186, 127), (63, 187, 126), (63, 188, 187), (187, 188, 189, 186), (186, 189, 190, 185), (185, 190, 191, 184), (184, 191, 192, 183), (183, 192, 193, 182), (182, 193, 194, 181), (181, 194, 195, 180), (180, 195, 196, 179), (179, 196, 197, 178), (178, 197, 198, 177), (177, 198, 199, 176), (176, 199, 200, 175), (175, 200, 201, 174), (174, 201, 202, 173), (173, 202, 203, 172), (172, 203, 204, 171), (171, 204, 205, 170), (170, 205, 206, 169), (169, 206, 207, 168), (168, 207, 208, 167), (167, 208, 209, 166), (166, 209, 210, 165), (165, 210, 211, 164), (164, 211, 212, 163), (163, 212, 213, 162), (162, 213, 214, 161), (161, 214, 215, 160), (160, 215, 216, 159), (159, 216, 217, 158), (158, 217, 218, 157), (218, 0, 157), (219, 0, 218), (217, 220, 219, 218), (216, 221, 220, 217), (215, 222, 221, 216), (214, 223, 222, 215), (213, 224, 223, 214), (212, 225, 224, 213), (211, 226, 225, 212), (210, 227, 226, 211), (209, 228, 227, 210), (208, 229, 228, 209), (207, 230, 229, 208), (206, 231, 230, 207), (205, 232, 231, 206), (204, 233, 232, 205), (203, 234, 233, 204), (202, 235, 234, 203), (201, 236, 235, 202), (200, 237, 236, 201), (199, 238, 237, 200), (198, 239, 238, 199), (197, 240, 239, 198), (196, 241, 240, 197), (195, 242, 241, 196), (194, 243, 242, 195), (193, 244, 243, 194), (192, 245, 244, 193), (191, 246, 245, 192), (190, 247, 246, 191), (189, 248, 247, 190), (188, 249, 248, 189), (63, 249, 188), (63, 250, 249), (249, 250, 251, 248), (248, 251, 252, 247), (247, 252, 253, 246), (246, 253, 254, 245), (245, 254, 255, 244), (244, 255, 256, 243), (243, 256, 257, 242), (242, 257, 258, 241), (241, 258, 259, 240), (240, 259, 260, 239), (239, 260, 261, 238), (238, 261, 262, 237), (237, 262, 263, 236), (236, 263, 264, 235), (235, 264, 265, 234), (234, 265, 266, 233), (233, 266, 267, 232), (232, 267, 268, 231), (231, 268, 269, 230), (230, 269, 270, 229), (229, 270, 271, 228), (228, 271, 272, 227), (227, 272, 273, 226), (226, 273, 274, 225), (225, 274, 275, 224), (224, 275, 276, 223), (223, 276, 277, 222), (222, 277, 278, 221), (221, 278, 279, 220), (220, 279, 280, 219), (280, 0, 219), (281, 0, 280), (279, 282, 281, 280), (278, 283, 282, 279), (277, 284, 283, 278), (276, 285, 284, 277), (275, 286, 285, 276), (274, 287, 286, 275), (273, 288, 287, 274), (272, 289, 288, 273), (271, 290, 289, 272), (270, 291, 290, 271), (269, 292, 291, 270), (268, 293, 292, 269), (267, 294, 293, 268), (266, 295, 294, 267), (265, 296, 295, 266), (264, 297, 296, 265), (263, 298, 297, 264), (262, 299, 298, 263), (261, 300, 299, 262), (260, 301, 300, 261), (259, 302, 301, 260), (258, 303, 302, 259), (257, 304, 303, 258), (256, 305, 304, 257), (255, 306, 305, 256), (254, 307, 306, 255), (253, 308, 307, 254), (252, 309, 308, 253), (251, 310, 309, 252), (250, 311, 310, 251), (63, 311, 250), (63, 312, 311), (311, 312, 313, 310), (310, 313, 314, 309), (309, 314, 315, 308), (308, 315, 316, 307), (307, 316, 317, 306), (306, 317, 318, 305), (305, 318, 319, 304), (304, 319, 320, 303), (303, 320, 321, 302), (302, 321, 322, 301), (301, 322, 323, 300), (300, 323, 324, 299), (299, 324, 325, 298), (298, 325, 326, 297), (297, 326, 327, 296), (296, 327, 328, 295), (295, 328, 329, 294), (294, 329, 330, 293), (293, 330, 331, 292), (292, 331, 332, 291), (291, 332, 333, 290), (290, 333, 334, 289), (289, 334, 335, 288), (288, 335, 336, 287), (287, 336, 337, 286), (286, 337, 338, 285), (285, 338, 339, 284), (284, 339, 340, 283), (283, 340, 341, 282), (282, 341, 342, 281), (342, 0, 281), (343, 0, 342), (341, 344, 343, 342), (340, 345, 344, 341), (339, 346, 345, 340), (338, 347, 346, 339), (337, 348, 347, 338), (336, 349, 348, 337), (335, 350, 349, 336), (334, 351, 350, 335), (333, 352, 351, 334), (332, 353, 352, 333), (331, 354, 353, 332), (330, 355, 354, 331), (329, 356, 355, 330), (328, 357, 356, 329), (327, 358, 357, 328), (326, 359, 358, 327), (325, 360, 359, 326), (324, 361, 360, 325), (323, 362, 361, 324), (322, 363, 362, 323), (321, 364, 363, 322), (320, 365, 364, 321), (319, 366, 365, 320), (318, 367, 366, 319), (317, 368, 367, 318), (316, 369, 368, 317), (315, 370, 369, 316), (314, 371, 370, 315), (313, 372, 371, 314), (312, 373, 372, 313), (63, 373, 312), (63, 374, 373), (373, 374, 375, 372), (372, 375, 376, 371), (371, 376, 377, 370), (370, 377, 378, 369), (369, 378, 379, 368), (368, 379, 380, 367), (367, 380, 381, 366), (366, 381, 382, 365), (365, 382, 383, 364), (364, 383, 384, 363), (363, 384, 385, 362), (362, 385, 386, 361), (361, 386, 387, 360), (360, 387, 388, 359), (359, 388, 389, 358), (358, 389, 390, 357), (357, 390, 391, 356), (356, 391, 392, 355), (355, 392, 393, 354), (354, 393, 394, 353), (353, 394, 395, 352), (352, 395, 396, 351), (351, 396, 397, 350), (350, 397, 398, 349), (349, 398, 399, 348), (348, 399, 400, 347), (347, 400, 401, 346), (346, 401, 402, 345), (345, 402, 403, 344), (344, 403, 404, 343), (404, 0, 343), (405, 0, 404), (403, 406, 405, 404), (402, 407, 406, 403), (401, 408, 407, 402), (400, 409, 408, 401), (399, 410, 409, 400), (398, 411, 410, 399), (397, 412, 411, 398), (396, 413, 412, 397), (395, 414, 413, 396), (394, 415, 414, 395), (393, 416, 415, 394), (392, 417, 416, 393), (391, 418, 417, 392), (390, 419, 418, 391), (389, 420, 419, 390), (388, 421, 420, 389), (387, 422, 421, 388), (386, 423, 422, 387), (385, 424, 423, 386), (384, 425, 424, 385), (383, 426, 425, 384), (382, 427, 426, 383), (381, 428, 427, 382), (380, 429, 428, 381), (379, 430, 429, 380), (378, 431, 430, 379), (377, 432, 431, 378), (376, 433, 432, 377), (375, 434, 433, 376), (374, 435, 434, 375), (63, 435, 374), (63, 436, 435), (435, 436, 437, 434), (434, 437, 438, 433), (433, 438, 439, 432), (432, 439, 440, 431), (431, 440, 441, 430), (430, 441, 442, 429), (429, 442, 443, 428), (428, 443, 444, 427), (427, 444, 445, 426), (426, 445, 446, 425), (425, 446, 447, 424), (424, 447, 448, 423), (423, 448, 449, 422), (422, 449, 450, 421), (421, 450, 451, 420), (420, 451, 452, 419), (419, 452, 453, 418), (418, 453, 454, 417), (417, 454, 455, 416), (416, 455, 456, 415), (415, 456, 457, 414), (414, 457, 458, 413), (413, 458, 459, 412), (412, 459, 460, 411), (411, 460, 461, 410), (410, 461, 462, 409), (409, 462, 463, 408), (408, 463, 464, 407), (407, 464, 465, 406), (406, 465, 466, 405), (466, 0, 405), (467, 0, 466), (465, 468, 467, 466), (464, 469, 468, 465), (463, 470, 469, 464), (462, 471, 470, 463), (461, 472, 471, 462), (460, 473, 472, 461), (459, 474, 473, 460), (458, 475, 474, 459), (457, 476, 475, 458), (456, 477, 476, 457), (455, 478, 477, 456), (454, 479, 478, 455), (453, 480, 479, 454), (452, 481, 480, 453), (451, 482, 481, 452), (450, 483, 482, 451), (449, 484, 483, 450), (448, 485, 484, 449), (447, 486, 485, 448), (446, 487, 486, 447), (445, 488, 487, 446), (444, 489, 488, 445), (443, 490, 489, 444), (442, 491, 490, 443), (441, 492, 491, 442), (440, 493, 492, 441), (439, 494, 493, 440), (438, 495, 494, 439), (437, 496, 495, 438), (436, 497, 496, 437), (63, 497, 436), (63, 498, 497), (497, 498, 499, 496), (496, 499, 500, 495), (495, 500, 501, 494), (494, 501, 502, 493), (493, 502, 503, 492), (492, 503, 504, 491), (491, 504, 505, 490), (490, 505, 506, 489), (489, 506, 507, 488), (488, 507, 508, 487), (487, 508, 509, 486), (486, 509, 510, 485), (485, 510, 511, 484), (484, 511, 512, 483), (483, 512, 513, 482), (482, 513, 514, 481), (481, 514, 515, 480), (480, 515, 516, 479), (479, 516, 517, 478), (478, 517, 518, 477), (477, 518, 519, 476), (476, 519, 520, 475), (475, 520, 521, 474), (474, 521, 522, 473), (473, 522, 523, 472), (472, 523, 524, 471), (471, 524, 525, 470), (470, 525, 526, 469), (469, 526, 527, 468), (468, 527, 528, 467), (528, 0, 467), (529, 0, 528), (527, 530, 529, 528), (526, 531, 530, 527), (525, 532, 531, 526), (524, 533, 532, 525), (523, 534, 533, 524), (522, 535, 534, 523), (521, 536, 535, 522), (520, 537, 536, 521), (519, 538, 537, 520), (518, 539, 538, 519), (517, 540, 539, 518), (516, 541, 540, 517), (515, 542, 541, 516), (514, 543, 542, 515), (513, 544, 543, 514), (512, 545, 544, 513), (511, 546, 545, 512), (510, 547, 546, 511), (509, 548, 547, 510), (508, 549, 548, 509), (507, 550, 549, 508), (506, 551, 550, 507), (505, 552, 551, 506), (504, 553, 552, 505), (503, 554, 553, 504), (502, 555, 554, 503), (501, 556, 555, 502), (500, 557, 556, 501), (499, 558, 557, 500), (498, 559, 558, 499), (63, 559, 498), (63, 560, 559), (559, 560, 561, 558), (558, 561, 562, 557), (557, 562, 563, 556), (556, 563, 564, 555), (555, 564, 565, 554), (554, 565, 566, 553), (553, 566, 567, 552), (552, 567, 568, 551), (551, 568, 569, 550), (550, 569, 570, 549), (549, 570, 571, 548), (548, 571, 572, 547), (547, 572, 573, 546), (546, 573, 574, 545), (545, 574, 575, 544), (544, 575, 576, 543), (543, 576, 577, 542), (542, 577, 578, 541), (541, 578, 579, 540), (540, 579, 580, 539), (539, 580, 581, 538), (538, 581, 582, 537), (537, 582, 583, 536), (536, 583, 584, 535), (535, 584, 585, 534), (534, 585, 586, 533), (533, 586, 587, 532), (532, 587, 588, 531), (531, 588, 589, 530), (530, 589, 590, 529), (590, 0, 529), (591, 0, 590), (589, 592, 591, 590), (588, 593, 592, 589), (587, 594, 593, 588), (586, 595, 594, 587), (585, 596, 595, 586), (584, 597, 596, 585), (583, 598, 597, 584), (582, 599, 598, 583), (581, 600, 599, 582), (580, 601, 600, 581), (579, 602, 601, 580), (578, 603, 602, 579), (577, 604, 603, 578), (576, 605, 604, 577), (575, 606, 605, 576), (574, 607, 606, 575), (573, 608, 607, 574), (572, 609, 608, 573), (571, 610, 609, 572), (570, 611, 610, 571), (569, 612, 611, 570), (568, 613, 612, 569), (567, 614, 613, 568), (566, 615, 614, 567), (565, 616, 615, 566), (564, 617, 616, 565), (563, 618, 617, 564), (562, 619, 618, 563), (561, 620, 619, 562), (560, 621, 620, 561), (63, 621, 560), (63, 622, 621), (621, 622, 623, 620), (620, 623, 624, 619), (619, 624, 625, 618), (618, 625, 626, 617), (617, 626, 627, 616), (616, 627, 628, 615), (615, 628, 629, 614), (614, 629, 630, 613), (613, 630, 631, 612), (612, 631, 632, 611), (611, 632, 633, 610), (610, 633, 634, 609), (609, 634, 635, 608), (608, 635, 636, 607), (607, 636, 637, 606), (606, 637, 638, 605), (605, 638, 639, 604), (604, 639, 640, 603), (603, 640, 641, 602), (602, 641, 642, 601), (601, 642, 643, 600), (600, 643, 644, 599), (599, 644, 645, 598), (598, 645, 646, 597), (597, 646, 647, 596), (596, 647, 648, 595), (595, 648, 649, 594), (594, 649, 650, 593), (593, 650, 651, 592), (592, 651, 652, 591), (652, 0, 591), (653, 0, 652), (651, 654, 653, 652), (650, 655, 654, 651), (649, 656, 655, 650), (648, 657, 656, 649), (647, 658, 657, 648), (646, 659, 658, 647), (645, 660, 659, 646), (644, 661, 660, 645), (643, 662, 661, 644), (642, 663, 662, 643), (641, 664, 663, 642), (640, 665, 664, 641), (639, 666, 665, 640), (638, 667, 666, 639), (637, 668, 667, 638), (636, 669, 668, 637), (635, 670, 669, 636), (634, 671, 670, 635), (633, 672, 671, 634), (632, 673, 672, 633), (631, 674, 673, 632), (630, 675, 674, 631), (629, 676, 675, 630), (628, 677, 676, 629), (627, 678, 677, 628), (626, 679, 678, 627), (625, 680, 679, 626), (624, 681, 680, 625), (623, 682, 681, 624), (622, 683, 682, 623), (63, 683, 622), (63, 684, 683), (683, 684, 685, 682), (682, 685, 686, 681), (681, 686, 687, 680), (680, 687, 688, 679), (679, 688, 689, 678), (678, 689, 690, 677), (677, 690, 691, 676), (676, 691, 692, 675), (675, 692, 693, 674), (674, 693, 694, 673), (673, 694, 695, 672), (672, 695, 696, 671), (671, 696, 697, 670), (670, 697, 698, 669), (669, 698, 699, 668), (668, 699, 700, 667), (667, 700, 701, 666), (666, 701, 702, 665), (665, 702, 703, 664), (664, 703, 704, 663), (663, 704, 705, 662), (662, 705, 706, 661), (661, 706, 707, 660), (660, 707, 708, 659), (659, 708, 709, 658), (658, 709, 710, 657), (657, 710, 711, 656), (656, 711, 712, 655), (655, 712, 713, 654), (654, 713, 714, 653), (714, 0, 653), (715, 0, 714), (713, 716, 715, 714), (712, 717, 716, 713), (711, 718, 717, 712), (710, 719, 718, 711), (709, 720, 719, 710), (708, 721, 720, 709), (707, 722, 721, 708), (706, 723, 722, 707), (705, 724, 723, 706), (704, 725, 724, 705), (703, 726, 725, 704), (702, 727, 726, 703), (701, 728, 727, 702), (700, 729, 728, 701), (699, 730, 729, 700), (698, 731, 730, 699), (697, 732, 731, 698), (696, 733, 732, 697), (695, 734, 733, 696), (694, 735, 734, 695), (693, 736, 735, 694), (692, 737, 736, 693), (691, 738, 737, 692), (690, 739, 738, 691), (689, 740, 739, 690), (688, 741, 740, 689), (687, 742, 741, 688), (686, 743, 742, 687), (685, 744, 743, 686), (684, 745, 744, 685), (63, 745, 684), (63, 746, 745), (745, 746, 747, 744), (744, 747, 748, 743), (743, 748, 749, 742), (742, 749, 750, 741), (741, 750, 751, 740), (740, 751, 752, 739), (739, 752, 753, 738), (738, 753, 754, 737), (737, 754, 755, 736), (736, 755, 756, 735), (735, 756, 757, 734), (734, 757, 758, 733), (733, 758, 759, 732), (732, 759, 760, 731), (731, 760, 761, 730), (730, 761, 762, 729), (729, 762, 763, 728), (728, 763, 764, 727), (727, 764, 765, 726), (726, 765, 766, 725), (725, 766, 767, 724), (724, 767, 768, 723), (723, 768, 769, 722), (722, 769, 770, 721), (721, 770, 771, 720), (720, 771, 772, 719), (719, 772, 773, 718), (718, 773, 774, 717), (717, 774, 775, 716), (716, 775, 776, 715), (776, 0, 715), (777, 0, 776), (775, 778, 777, 776), (774, 779, 778, 775), (773, 780, 779, 774), (772, 781, 780, 773), (771, 782, 781, 772), (770, 783, 782, 771), (769, 784, 783, 770), (768, 785, 784, 769), (767, 786, 785, 768), (766, 787, 786, 767), (765, 788, 787, 766), (764, 789, 788, 765), (763, 790, 789, 764), (762, 791, 790, 763), (761, 792, 791, 762), (760, 793, 792, 761), (759, 794, 793, 760), (758, 795, 794, 759), (757, 796, 795, 758), (756, 797, 796, 757), (755, 798, 797, 756), (754, 799, 798, 755), (753, 800, 799, 754), (752, 801, 800, 753), (751, 802, 801, 752), (750, 803, 802, 751), (749, 804, 803, 750), (748, 805, 804, 749), (747, 806, 805, 748), (746, 807, 806, 747), (63, 807, 746), (63, 808, 807), (807, 808, 809, 806), (806, 809, 810, 805), (805, 810, 811, 804), (804, 811, 812, 803), (803, 812, 813, 802), (802, 813, 814, 801), (801, 814, 815, 800), (800, 815, 816, 799), (799, 816, 817, 798), (798, 817, 818, 797), (797, 818, 819, 796), (796, 819, 820, 795), (795, 820, 821, 794), (794, 821, 822, 793), (793, 822, 823, 792), (792, 823, 824, 791), (791, 824, 825, 790), (790, 825, 826, 789), (789, 826, 827, 788), (788, 827, 828, 787), (787, 828, 829, 786), (786, 829, 830, 785), (785, 830, 831, 784), (784, 831, 832, 783), (783, 832, 833, 782), (782, 833, 834, 781), (781, 834, 835, 780), (780, 835, 836, 779), (779, 836, 837, 778), (778, 837, 838, 777), (838, 0, 777), (839, 0, 838), (837, 840, 839, 838), (836, 841, 840, 837), (835, 842, 841, 836), (834, 843, 842, 835), (833, 844, 843, 834), (832, 845, 844, 833), (831, 846, 845, 832), (830, 847, 846, 831), (829, 848, 847, 830), (828, 849, 848, 829), (827, 850, 849, 828), (826, 851, 850, 827), (825, 852, 851, 826), (824, 853, 852, 825), (823, 854, 853, 824), (822, 855, 854, 823), (821, 856, 855, 822), (820, 857, 856, 821), (819, 858, 857, 820), (818, 859, 858, 819), (817, 860, 859, 818), (816, 861, 860, 817), (815, 862, 861, 816), (814, 863, 862, 815), (813, 864, 863, 814), (812, 865, 864, 813), (811, 866, 865, 812), (810, 867, 866, 811), (809, 868, 867, 810), (808, 869, 868, 809), (63, 869, 808), (63, 870, 869), (869, 870, 871, 868), (868, 871, 872, 867), (867, 872, 873, 866), (866, 873, 874, 865), (865, 874, 875, 864), (864, 875, 876, 863), (863, 876, 877, 862), (862, 877, 878, 861), (861, 878, 879, 860), (860, 879, 880, 859), (859, 880, 881, 858), (858, 881, 882, 857), (857, 882, 883, 856), (856, 883, 884, 855), (855, 884, 885, 854), (854, 885, 886, 853), (853, 886, 887, 852), (852, 887, 888, 851), (851, 888, 889, 850), (850, 889, 890, 849), (849, 890, 891, 848), (848, 891, 892, 847), (847, 892, 893, 846), (846, 893, 894, 845), (845, 894, 895, 844), (844, 895, 896, 843), (843, 896, 897, 842), (842, 897, 898, 841), (841, 898, 899, 840), (840, 899, 900, 839), (900, 0, 839), (901, 0, 900), (899, 902, 901, 900), (898, 903, 902, 899), (897, 904, 903, 898), (896, 905, 904, 897), (895, 906, 905, 896), (894, 907, 906, 895), (893, 908, 907, 894), (892, 909, 908, 893), (891, 910, 909, 892), (890, 911, 910, 891), (889, 912, 911, 890), (888, 913, 912, 889), (887, 914, 913, 888), (886, 915, 914, 887), (885, 916, 915, 886), (884, 917, 916, 885), (883, 918, 917, 884), (882, 919, 918, 883), (881, 920, 919, 882), (880, 921, 920, 881), (879, 922, 921, 880), (878, 923, 922, 879), (877, 924, 923, 878), (876, 925, 924, 877), (875, 926, 925, 876), (874, 927, 926, 875), (873, 928, 927, 874), (872, 929, 928, 873), (871, 930, 929, 872), (870, 931, 930, 871), (63, 931, 870), (63, 932, 931), (931, 932, 933, 930), (930, 933, 934, 929), (929, 934, 935, 928), (928, 935, 936, 927), (927, 936, 937, 926), (926, 937, 938, 925), (925, 938, 939, 924), (924, 939, 940, 923), (923, 940, 941, 922), (922, 941, 942, 921), (921, 942, 943, 920), (920, 943, 944, 919), (919, 944, 945, 918), (918, 945, 946, 917), (917, 946, 947, 916), (916, 947, 948, 915), (915, 948, 949, 914), (914, 949, 950, 913), (913, 950, 951, 912), (912, 951, 952, 911), (911, 952, 953, 910), (910, 953, 954, 909), (909, 954, 955, 908), (908, 955, 956, 907), (907, 956, 957, 906), (906, 957, 958, 905), (905, 958, 959, 904), (904, 959, 960, 903), (903, 960, 961, 902), (902, 961, 962, 901), (962, 0, 901), (963, 0, 962), (961, 964, 963, 962), (960, 965, 964, 961), (959, 966, 965, 960), (958, 967, 966, 959), (957, 968, 967, 958), (956, 969, 968, 957), (955, 970, 969, 956), (954, 971, 970, 955), (953, 972, 971, 954), (952, 973, 972, 953), (951, 974, 973, 952), (950, 975, 974, 951), (949, 976, 975, 950), (948, 977, 976, 949), (947, 978, 977, 948), (946, 979, 978, 947), (945, 980, 979, 946), (944, 981, 980, 945), (943, 982, 981, 944), (942, 983, 982, 943), (941, 984, 983, 942), (940, 985, 984, 941), (939, 986, 985, 940), (938, 987, 986, 939), (937, 988, 987, 938), (936, 989, 988, 937), (935, 990, 989, 936), (934, 991, 990, 935), (933, 992, 991, 934), (932, 993, 992, 933), (63, 993, 932)])
me_sphere.materials.append(mat_material)
me_sphere.use_remesh_preserve_volume = False
me_sphere.use_remesh_preserve_attributes = False
me_sphere.use_mirror_vertex_groups = False
me_sphere.update()

# ---- objects
ob_cylinder = bpy.data.objects.new('Cylinder', me_cylinder)
ob_sphere = bpy.data.objects.new('Sphere', me_sphere)
ob_camera = bpy.data.objects.new('Camera', cam_camera)

# ---- transforms, parenting, visibility, modifiers, constraints
ob_cylinder.location = (0.0, 0.0, 5.5)
ob_cylinder.scale = (0.15, 0.15, 5.5)
ob_cylinder.lock_rotations_4d = False
ob_cylinder.empty_display_type = 'ARROWS'
ob_cylinder.color = (0.0, 0.0, 0.0, 1.0)
ob_cylinder.lineart.crease_threshold = 0.0
ob_sphere.location = (0.0, 0.0, 11.0)
ob_sphere.scale = (0.25, 0.25, 0.25)
ob_sphere.lock_rotations_4d = False
ob_sphere.empty_display_type = 'ARROWS'
ob_sphere.color = (0.0, 0.0, 0.0, 1.0)
ob_sphere.lineart.crease_threshold = 0.0
ob_camera.location = (0.0, -8.129, 0.0)
ob_camera.rotation_euler = (1.571, 0.0, 0.0)
ob_camera.lock_rotations_4d = False
ob_camera.empty_display_type = 'ARROWS'
ob_camera.color = (0.0, 0.0, 0.0, 0.0)
ob_camera.display_type = 'WIRE'
ob_camera.lineart.crease_threshold = 0.0

# ---- collection membership
col_collection_1.objects.link(ob_cylinder)
col_collection_1.objects.link(ob_sphere)
col_collection_1.objects.link(ob_camera)

# ---- scene / render settings (as saved in the file)
scene.camera = ob_camera
scene.frame_start = 1; scene.frame_end = 250; scene.frame_set(1)
scene.render.engine = 'BLENDER_EEVEE_NEXT'
scene.render.image_settings.file_format = 'TARGA'
scene.render.image_settings.color_mode = 'RGB'
scene.render.image_settings.quality = 95
scene.render.image_settings.compression = 95
scene.render.resolution_x = 320
scene.render.resolution_y = 256
scene.render.fps = 25
scene.render.dither_intensity = 0.0
scene.render.use_compositing = False
scene.render.use_sequencer = False
scene.render.use_file_extension = False
scene.render.bake_bias = 0.0
scene.render.use_stamp_time = False
scene.render.use_stamp_date = False
scene.render.use_stamp_frame = False
scene.render.use_stamp_camera = False
scene.render.use_stamp_scene = False
scene.render.use_stamp_filename = False
scene.render.use_stamp_render_time = False
scene.render.stamp_font_size = 0
scene.cycles.use_denoising = False
scene.cycles.samples = 10
scene.cycles.sampling_pattern = 'TABULATED_SOBOL'
scene.cycles.light_sampling_threshold = 0.0
scene.cycles.use_adaptive_sampling = False
scene.cycles.use_light_tree = False
scene.cycles.blur_glossy = 0.0
scene.cycles.volume_bounces = 1
scene.cycles.pixel_filter_type = 'GAUSSIAN'
scene.cycles.sample_clamp_indirect = 0.0
scene.view_settings.view_transform = 'Raw'
bpy.context.view_layer.update()

# ---- added for rendering (the .blend has no usable light): sun + grey world if the file has none
light_auto_sun = bpy.data.lights.new('AutoSun', 'SUN')
light_auto_sun.energy = 3.0
light_auto_sun.angle = 0.0523599
ob_auto_sun = bpy.data.objects.new('AutoSun', light_auto_sun)
scene.collection.objects.link(ob_auto_sun)
ob_auto_sun.rotation_euler = (0.872665, 0.174533, 0.523599)
if scene.world is None:
    world_auto = bpy.data.worlds.new('AutoWorld')
    world_auto.color = (0.3, 0.3, 0.3)
    scene.world = world_auto
bpy.context.view_layer.update()
